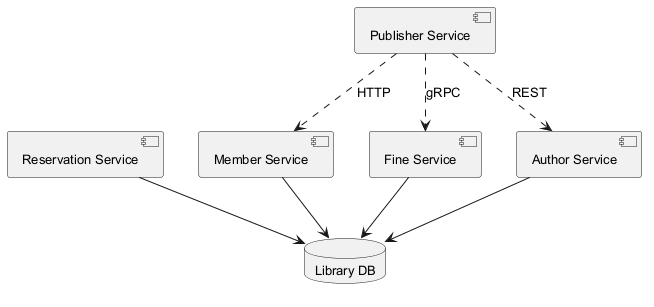

The diagram above was rendered by PlantUML. Its source (embedded in the PNG):
@startuml
skinparam backgroundColor #FFFFFF
skinparam classBackgroundColor #F1F8E9
skinparam classBorderColor #33691E
skinparam defaultFontSize 13
component "Reservation Service" as C_ReservationService
component "Member Service" as C_MemberService
component "Publisher Service" as C_PublisherService
component "Fine Service" as C_FineService
component "Author Service" as C_AuthorService
database "Library DB" as DB_library
C_ReservationService --> DB_library
C_MemberService --> DB_library
C_FineService --> DB_library
C_AuthorService --> DB_library
C_PublisherService ..> C_AuthorService : REST
C_PublisherService ..> C_MemberService : HTTP
C_PublisherService ..> C_FineService : gRPC
@enduml